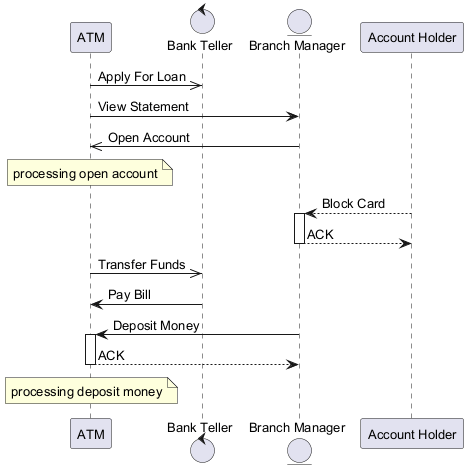

The diagram above was rendered by PlantUML. Its source (embedded in the PNG):
@startuml
skinparam backgroundColor #FFFFFF
skinparam classBackgroundColor #F3E5F5
skinparam classBorderColor #6A1B9A
skinparam defaultFontSize 13
participant "ATM" as A
control "Bank Teller" as BT
entity "Branch Manager" as BM
participant "Account Holder" as AH
A ->> BT : Apply For Loan
A -> BM : View Statement
BM ->> A : Open Account
note over A : processing open account
AH --> BM : Block Card
activate BM
BM --> AH : ACK
deactivate BM
A ->> BT : Transfer Funds
BT -> A : Pay Bill
BM -> A : Deposit Money
activate A
A --> BM : ACK
deactivate A
note over A : processing deposit money
@enduml